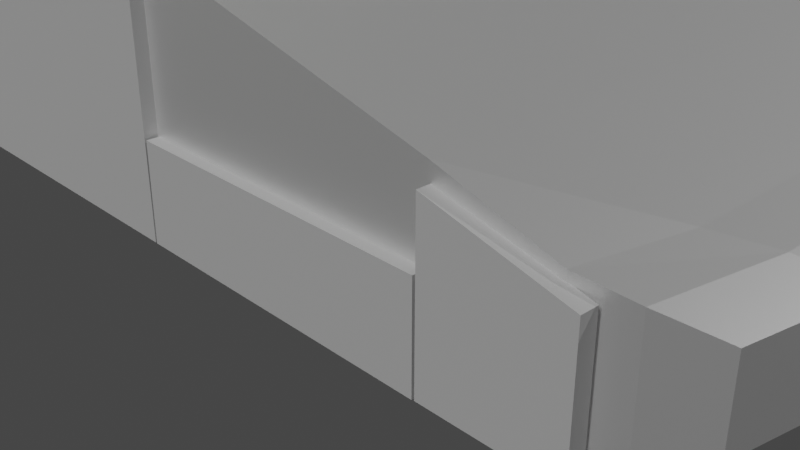 # Source: LynxIFV.blend  (saved by Blender 3.6.13; exported with 4.5.12 LTS)
import bpy
from mathutils import Matrix  # noqa: F401  (used for matrix-valued properties, if any)

bpy.ops.wm.read_factory_settings(use_empty=True)
scene = bpy.context.scene
scene.name = 'Scene'

# ---- collections
col_collection = bpy.data.collections.new('Collection'); scene.collection.children.link(col_collection)

# ---- materials (node trees are filled in below, after node groups)
mat_material_001 = bpy.data.materials.new('Material.001')
mat_material_001.use_transparent_shadow = False

# ---- material node trees
mat_material_001.use_nodes = True; mat_material_001.node_tree.nodes.clear()
_N = mat_material_001.node_tree.nodes; _L = mat_material_001.node_tree.links
n0 = _N.new('ShaderNodeBsdfPrincipled'); n0.name = 'Principled BSDF'; n0.location = (10, 300)
n0.distribution = 'GGX'
n0.subsurface_method = 'RANDOM_WALK_SKIN'
n0.inputs[0].default_value = (1.0, 1.0, 1.0, 1.0)
n0.inputs[1].default_value = 0.5632
n0.inputs[3].default_value = 1.45
n0.inputs[27].default_value = (0.0, 0.0, 0.0, 1.0)
n0.inputs[28].default_value = 1.0
n1 = _N.new('ShaderNodeOutputMaterial'); n1.name = 'Material Output'; n1.location = (300, 300)
_L.new(n0.outputs[0], n1.inputs[0])
n1.is_active_output = True

# ---- world
world_world = bpy.data.worlds.new('World'); scene.world = world_world
world_world.use_nodes = True; world_world.node_tree.nodes.clear()
_N = world_world.node_tree.nodes; _L = world_world.node_tree.links
n0 = _N.new('ShaderNodeOutputWorld'); n0.name = 'World Output'; n0.location = (300, 300)
n1 = _N.new('ShaderNodeBackground'); n1.name = 'Background'; n1.location = (10, 300)
n1.inputs[0].default_value = (0.05088, 0.05088, 0.05088, 1.0)
_L.new(n1.outputs[0], n0.inputs[0])
n0.is_active_output = True
world_world.color = (0.05088, 0.05088, 0.05088)
world_world.use_sun_shadow = False
world_world.sun_shadow_jitter_overblur = 0.0

# ---- cameras
cam_camera = bpy.data.cameras.new('Camera')
cam_camera.clip_end = 100.0
cam_camera.ortho_scale = 7.314

# ---- lights
light_light = bpy.data.lights.new('Light', 'POINT')
light_light.transmission_factor = 0.0
light_light.energy = 900.0
light_light.shadow_soft_size = 0.1
light_light.shadow_maximum_resolution = 0.006
light_light.use_absolute_resolution = True
light_light_001 = bpy.data.lights.new('Light.001', 'AREA')
light_light_001.color = (0.9525, 1.0, 0.8523)
light_light_001.transmission_factor = 0.0
light_light_001.energy = 549.8
light_light_001.shadow_soft_size = 0.1
light_light_001.shadow_maximum_resolution = 0.006
light_light_001.use_absolute_resolution = True
light_light_001.shape = 'RECTANGLE'
light_light_001.size = 30.0
light_light_001.size_y = 30.0
light_light_002 = bpy.data.lights.new('Light.002', 'SUN')
light_light_002.transmission_factor = 0.0
light_light_002.angle = 0.1924
light_light_002.energy = 1.0
light_light_002.shadow_soft_size = 0.1
light_light_002.shadow_cascade_max_distance = 1000.0

# ---- meshes
me_cube_002 = bpy.data.meshes.new('Cube.002')
me_cube_002.from_pydata([(-1.0, -1.0, -1.0), (-1.0, -1.0, 1.0), (-1.0, 1.0, -1.0), (-1.0, 1.0, 1.0), (1.0, -1.0, -1.0), (1.0, -1.0, 1.0), (1.0, 1.0, -1.0), (1.0, 1.0, 1.0)], [], [(0, 1, 3, 2), (2, 3, 7, 6), (6, 7, 5, 4), (4, 5, 1, 0), (2, 6, 4, 0), (7, 3, 1, 5)])
_uv = me_cube_002.uv_layers.new(name='UVMap')
_uv.uv.foreach_set('vector', [0.375, 0.0, 0.625, 0.0, 0.625, 0.25, 0.375, 0.25, 0.375, 0.25, 0.625, 0.25, 0.625, 0.5, 0.375, 0.5, 0.375, 0.5, 0.625, 0.5, 0.625, 0.75, 0.375, 0.75, 0.375, 0.75, 0.625, 0.75, 0.625, 1.0, 0.375, 1.0, 0.125, 0.5, 0.375, 0.5, 0.375, 0.75, 0.125, 0.75, 0.625, 0.5, 0.875, 0.5, 0.875, 0.75, 0.625, 0.75])
me_cube_002.update()
me_cube_003 = bpy.data.meshes.new('Cube.003')
me_cube_003.from_pydata([(-1.0, -1.0, -1.0), (-1.0, -1.0, 1.0), (-1.0, 1.0, -1.0), (-1.0, 1.0, 1.0), (1.0, -1.0, -1.0), (1.0, -1.0, 1.0), (1.0, 1.0, -1.0), (1.0, 1.0, 1.0)], [], [(0, 1, 3, 2), (2, 3, 7, 6), (6, 7, 5, 4), (4, 5, 1, 0), (2, 6, 4, 0), (7, 3, 1, 5)])
_uv = me_cube_003.uv_layers.new(name='UVMap')
_uv.uv.foreach_set('vector', [0.375, 0.0, 0.625, 0.0, 0.625, 0.25, 0.375, 0.25, 0.375, 0.25, 0.625, 0.25, 0.625, 0.5, 0.375, 0.5, 0.375, 0.5, 0.625, 0.5, 0.625, 0.75, 0.375, 0.75, 0.375, 0.75, 0.625, 0.75, 0.625, 1.0, 0.375, 1.0, 0.125, 0.5, 0.375, 0.5, 0.375, 0.75, 0.125, 0.75, 0.625, 0.5, 0.875, 0.5, 0.875, 0.75, 0.625, 0.75])
me_cube_003.update()
me_cube_004 = bpy.data.meshes.new('Cube.004')
me_cube_004.from_pydata([(-1.0, -1.0, -1.0), (-1.0, -1.0, 1.0), (-1.0, 1.0, -1.0), (-1.0, 1.0, 1.0), (1.0, -1.0, -1.0), (1.0, -1.0, 1.0), (1.0, 1.0, -1.0), (1.0, 1.0, 1.0)], [], [(0, 1, 3, 2), (2, 3, 7, 6), (6, 7, 5, 4), (4, 5, 1, 0), (2, 6, 4, 0), (7, 3, 1, 5)])
_uv = me_cube_004.uv_layers.new(name='UVMap')
_uv.uv.foreach_set('vector', [0.375, 0.0, 0.625, 0.0, 0.625, 0.25, 0.375, 0.25, 0.375, 0.25, 0.625, 0.25, 0.625, 0.5, 0.375, 0.5, 0.375, 0.5, 0.625, 0.5, 0.625, 0.75, 0.375, 0.75, 0.375, 0.75, 0.625, 0.75, 0.625, 1.0, 0.375, 1.0, 0.125, 0.5, 0.375, 0.5, 0.375, 0.75, 0.125, 0.75, 0.625, 0.5, 0.875, 0.5, 0.875, 0.75, 0.625, 0.75])
me_cube_004.update()
me_cube_005 = bpy.data.meshes.new('Cube.005')
me_cube_005.from_pydata([(-1.009, -1.0, -1.0), (-1.005, -1.0, -0.1208), (-1.009, 1.0, -1.0), (-1.005, 1.0, -0.1208), (0.9909, -1.0, -1.0), (0.9909, -1.0, -0.1142), (0.9909, 1.0, -1.0), (0.9909, 1.0, -0.1142)], [], [(0, 1, 3, 2), (2, 3, 7, 6), (6, 7, 5, 4), (4, 5, 1, 0), (2, 6, 4, 0), (7, 3, 1, 5)])
_uv = me_cube_005.uv_layers.new(name='UVMap')
_uv.uv.foreach_set('vector', [0.375, 0.0, 0.625, 0.0, 0.625, 0.25, 0.375, 0.25, 0.375, 0.25, 0.625, 0.25, 0.625, 0.5, 0.375, 0.5, 0.375, 0.5, 0.625, 0.5, 0.625, 0.75, 0.375, 0.75, 0.375, 0.75, 0.625, 0.75, 0.625, 1.0, 0.375, 1.0, 0.125, 0.5, 0.375, 0.5, 0.375, 0.75, 0.125, 0.75, 0.625, 0.5, 0.875, 0.5, 0.875, 0.75, 0.625, 0.75])
me_cube_005.update()
me_cube_006 = bpy.data.meshes.new('Cube.006')
me_cube_006.from_pydata([(-1.009, -1.0, -1.0), (-1.005, -1.0, 0.03715), (-1.009, 1.0, -1.0), (-1.005, 1.0, 0.03715), (0.9909, -1.0, -1.0), (0.9909, -1.0, -0.1774), (0.9909, 1.0, -1.0), (0.9909, 1.0, -0.1774)], [], [(0, 1, 3, 2), (2, 3, 7, 6), (6, 7, 5, 4), (4, 5, 1, 0), (2, 6, 4, 0), (7, 3, 1, 5)])
_uv = me_cube_006.uv_layers.new(name='UVMap')
_uv.uv.foreach_set('vector', [0.375, 0.0, 0.625, 0.0, 0.625, 0.25, 0.375, 0.25, 0.375, 0.25, 0.625, 0.25, 0.625, 0.5, 0.375, 0.5, 0.375, 0.5, 0.625, 0.5, 0.625, 0.75, 0.375, 0.75, 0.375, 0.75, 0.625, 0.75, 0.625, 1.0, 0.375, 1.0, 0.125, 0.5, 0.375, 0.5, 0.375, 0.75, 0.125, 0.75, 0.625, 0.5, 0.875, 0.5, 0.875, 0.75, 0.625, 0.75])
me_cube_006.update()
me_cube = bpy.data.meshes.new('Cube')
me_cube.from_pydata([(1.0, 2.256, 2.369), (-5.109, 2.256, 0.4759), (-5.109, -2.643, 2.369), (-5.109, -2.643, 0.4759), (-3.061, 2.256, 0.4759), (-1.025, -2.643, 2.369), (-3.061, -2.643, 2.369), (-3.061, -2.643, 0.4759), (-1.025, -2.643, 0.4759), (-3.061, 2.256, 2.369), (-1.025, 2.256, 2.369), (1.0, -2.643, 2.369), (1.0, -2.643, 0.4759), (1.773, 2.256, 2.369), (1.773, 2.256, 0.4759), (1.773, -2.643, 2.369), (1.773, -2.643, 0.4759), (3.894, 2.256, 1.835), (3.894, 2.256, 0.4759), (3.894, -2.643, 1.835), (3.894, -2.643, 0.4759), (1.971, -2.643, 2.313), (1.971, 2.256, 2.313), (1.971, 2.256, 0.4759), (1.971, -2.643, 0.4759), (4.919, -2.643, 1.567), (5.631, 1.841, 0.7428), (5.631, -2.227, 1.36), (5.279, 2.048, 0.609), (6.125, 1.341, 1.02), (6.125, 1.341, 0.9305), (6.125, -1.728, 1.02), (6.125, -1.728, 0.9305), (-5.109, 2.256, 2.303), (-5.109, -2.643, 2.303), (-5.008, 2.256, 2.303), (-5.008, -2.643, 2.303), (-5.007, -2.643, 2.37), (-5.245, 2.256, 2.303), (-5.245, 2.313, 2.303), (-5.245, -2.643, 2.303), (-6.232, 2.313, 2.303), (-6.232, -2.643, 2.303), (-6.099, 2.256, 1.975), (-6.099, -2.643, 1.975), (-5.736, 2.256, 1.042), (-5.736, -2.643, 1.042), (-5.744, 2.256, 0.5741), (-5.744, -2.643, 0.5741), (-5.732, 2.256, 0.5546), (-5.732, -2.643, 0.5546), (-5.752, 2.256, 0.539), (-5.752, -2.643, 0.539), (-5.752, -2.643, 0.0434), (-5.752, 2.256, 0.0434), (-5.733, 2.256, 0.0434), (-5.733, -2.643, 0.0434), (-5.733, 2.256, 0.4836), (-5.733, -2.643, 0.4836), (-5.109, 2.256, 2.369), (-1.025, 2.256, 0.4759), (1.0, 2.256, 0.4759), (1.388, 2.256, 2.369), (1.388, 2.256, 0.4759), (4.919, 2.256, 1.567), (4.931, 2.256, 0.4837), (5.631, 1.841, 1.36), (5.275, 2.048, 1.494), (1.0, 2.784, 2.369), (1.0, 2.784, 0.4759), (-5.109, 2.754, 0.4759), (-1.025, 2.792, 0.4759), (-3.061, 2.757, 0.4759), (-3.061, 2.757, 2.369), (-1.025, 2.792, 2.369), (1.388, 2.784, 2.369), (1.388, 2.784, 0.4759), (3.894, 2.926, 1.835), (3.894, 2.926, 0.4759), (1.971, 2.826, 2.313), (1.971, 2.826, 0.4759), (4.715, 2.995, 1.567), (4.727, 2.995, 0.4837), (5.563, 2.686, 1.36), (5.563, 2.686, 0.7428), (5.255, 2.836, 1.494), (5.259, 2.836, 0.609), (-5.109, 2.754, 2.303), (-5.109, 2.754, 2.369), (-5.245, 2.754, 2.303), (3.894, 2.655, 0.4759), (1.971, 2.655, 0.4759), (-3.061, 2.655, 2.369), (1.971, 2.655, 2.313), (3.894, 2.655, 1.835), (-1.025, 2.655, 2.369), (4.919, 2.626, 1.567), (4.931, 2.626, 0.4837), (1.0, 2.655, 2.369), (-5.109, 2.655, 0.4759), (5.631, 2.239, 0.7428), (5.631, 2.239, 1.36), (1.0, 2.655, 0.4759), (-3.061, 2.655, 0.4759), (-1.025, 2.655, 0.4759), (5.275, 2.447, 1.494), (5.279, 2.447, 0.609), (1.388, 2.655, 0.4759), (1.388, 2.655, 2.369), (-5.329, 2.256, 2.303), (-5.329, 2.754, 2.303), (-6.43, 2.313, 2.303), (-6.43, -2.643, 2.303), (-5.109, -3.448, 2.369), (-5.109, -3.448, 0.4759), (-1.025, -3.448, 2.369), (-3.061, -3.448, 2.369), (-3.061, -3.448, 0.4759), (-1.025, -3.448, 0.4759), (1.0, -3.448, 2.369), (1.0, -3.448, 0.4759), (1.773, 1.451, 2.369), (1.773, 1.451, 0.4759), (1.773, -3.448, 2.369), (1.773, -3.448, 0.4759), (3.894, -3.448, 1.835), (3.894, -3.448, 0.4759), (1.971, -3.448, 2.313), (1.971, -3.448, 0.4759), (4.746, -3.43, 1.567), (-5.305, -2.643, 2.369), (-5.305, -2.643, 0.4759), (-5.305, -3.448, 2.369), (-5.305, -3.448, 0.4759), (4.931, -2.643, 0.4837), (5.631, -2.227, 0.7428), (5.275, -2.435, 1.494), (5.279, -2.435, 0.609), (4.77, -3.428, 0.4837), (5.47, -3.133, 1.36), (5.47, -3.133, 0.7428), (5.114, -3.341, 1.494), (5.118, -3.341, 0.609), (6.125, 1.341, 1.02), (6.125, 1.341, 0.9305), (5.631, 1.841, 0.7428), (5.279, 2.048, 0.609), (5.631, -2.227, 0.7428), (5.279, -2.435, 0.609), (2.932, 2.256, 2.074), (2.932, 2.256, 0.4759), (2.932, 2.876, 2.074), (2.932, 2.876, 0.4759), (2.932, 2.655, 2.074), (2.932, 2.655, 0.4759), (5.878, 1.591, 0.8366), (5.878, 1.591, 1.19), (5.878, -1.978, 1.19), (5.878, -1.978, 0.8366), (5.878, 1.591, 0.8366), (5.631, 1.841, 1.36), (5.631, 2.686, 1.36), (5.631, 2.239, 1.36), (6.125, -1.728, 1.02), (6.125, -1.728, 0.9305), (5.47, -3.133, 0.7428), (5.631, -2.227, 0.7428), (5.631, -2.227, 1.36), (5.47, -3.133, 1.36), (5.878, -1.978, 1.19), (5.878, -1.978, 0.8366), (5.47, -3.133, 0.7428), (5.631, -2.227, 0.7428), (5.631, -2.227, 1.36), (5.47, -3.133, 1.36), (6.125, 1.341, 1.02), (6.125, 1.341, 0.9305), (6.125, -1.728, 1.02), (6.125, -1.728, 0.9305), (5.631, 1.841, 0.7428), (5.279, 2.048, 0.609), (5.631, -2.227, 0.7428), (5.279, -2.435, 0.609), (5.878, 1.591, 0.8366)], [(36, 37)], [(9, 59, 2, 6), (7, 6, 2, 3), (2, 59, 33, 34), (60, 61, 12, 8), (14, 61, 63), (1, 4, 7, 3), (4, 60, 8, 7), (12, 11, 5, 8), (8, 5, 6, 7), (0, 10, 5, 11), (10, 9, 6, 5), (12, 61, 14, 16), (22, 21, 19, 17, 149), (11, 12, 16, 15), (0, 11, 15, 13), (17, 19, 25, 64), (24, 23, 150, 18, 20), (21, 24, 20, 19), (15, 16, 24, 21), (16, 14, 23, 24), (13, 15, 21, 22), (67, 136, 27, 66), (20, 18, 65, 134), (19, 20, 134, 25), (28, 26, 145, 146), (136, 137, 135, 27), (25, 134, 137, 136), (134, 65, 28, 137), (64, 25, 136, 67), (30, 29, 31, 32), (34, 33, 35, 36), (33, 34, 40, 38), (38, 40, 39), (39, 40, 42, 41), (41, 42, 44, 43), (43, 44, 46, 45), (45, 46, 48, 47), (47, 48, 50, 49), (49, 50, 52, 51), (51, 52, 53, 54), (53, 54, 55, 56), (94, 96, 81, 77), (55, 56, 58, 57), (33, 38, 89, 87), (3, 1, 57, 58), (92, 95, 74, 73), (154, 91, 80, 152), (59, 9, 92, 73, 88), (153, 94, 77, 151), (0, 13, 62), (13, 22, 62), (23, 14, 63), (71, 74, 68, 69), (70, 88, 73, 72), (72, 73, 74, 71), (69, 68, 75, 76), (152, 151, 77, 78), (76, 75, 79, 80), (78, 77, 81, 82), (86, 85, 83, 84), (82, 81, 85, 86), (97, 90, 78, 82), (1, 59, 88, 70, 99), (101, 100, 84, 83), (104, 103, 72, 71), (96, 105, 85, 81), (102, 104, 71, 69), (106, 97, 82, 86), (107, 102, 69, 76), (103, 99, 70, 72), (105, 101, 83, 85), (98, 108, 75, 68), (95, 98, 68, 74), (100, 106, 86, 84), (108, 93, 79, 75), (33, 59, 88, 87), (91, 107, 76, 80), (23, 63, 107, 91), (62, 22, 93, 108), (26, 28, 106, 100), (10, 0, 98, 95), (0, 62, 108, 98), (67, 66, 101, 105), (4, 1, 99, 103), (63, 61, 102, 107), (28, 65, 97, 106), (61, 60, 104, 102), (64, 67, 105, 96), (60, 4, 103, 104), (66, 26, 100, 101), (65, 18, 90, 97), (149, 17, 94, 153), (150, 23, 91, 154), (9, 10, 95, 92), (17, 64, 96, 94), (89, 38, 109, 110), (42, 41, 111, 112), (21, 15, 123, 127), (5, 6, 116, 115), (138, 126, 20, 134), (12, 8, 118, 120), (15, 13, 121, 123), (3, 7, 117, 114), (14, 16, 124, 122), (8, 7, 117, 118), (20, 24, 128, 126), (21, 19, 125, 127), (16, 12, 120, 124), (125, 19, 25, 129), (15, 11, 119, 123), (2, 6, 116, 113), (11, 5, 115, 119), (16, 24, 128, 124), (16, 15, 123, 124), (2, 113, 132, 130), (3, 114, 133, 131), (135, 137, 142, 140), (134, 137, 142, 138), (136, 25, 129, 141), (136, 27, 139, 141), (2, 42, 40, 58, 3), (29, 30, 144, 143), (2, 3, 58, 48, 46, 44, 42, 40), (148, 146, 145, 147), (137, 28, 146, 148), (135, 137, 148, 147), (26, 135, 147, 145), (32, 147, 181, 178), (18, 150, 154, 90), (22, 149, 153, 93), (80, 79, 151, 152), (93, 153, 151, 79), (90, 154, 152, 78), (156, 157, 31, 29), (140, 139, 168, 165), (159, 156, 29, 30), (26, 66, 156, 159), (157, 27, 167, 169), (66, 27, 157, 156), (139, 27, 167, 168), (141, 139, 140, 142), (123, 119, 120, 124), (118, 115, 119, 120), (115, 116, 117, 118), (116, 117, 114, 113), (132, 113, 114, 133), (131, 133, 132, 130), (41, 59, 1, 57, 39), (1, 59, 39, 41, 57), (142, 141, 129, 138), (125, 123, 124, 128, 127), (129, 138, 126, 125), (128, 127, 125, 126), (83, 101, 162, 161), (66, 101, 162, 160), (169, 170, 164, 163), (167, 166, 170, 169), (168, 167, 173, 174), (135, 140, 165, 166), (158, 32, 164, 170), (135, 158, 170, 166), (32, 31, 163, 164), (31, 157, 169, 163), (171, 174, 173, 172), (167, 166, 172, 173), (165, 168, 174, 171), (166, 165, 171, 172), (182, 180, 179, 183, 176, 175, 177, 178, 181), (29, 31, 177, 175), (148, 146, 180, 182), (146, 145, 179, 180), (30, 29, 175, 176), (145, 155, 183, 179), (147, 148, 182, 181), (155, 30, 176, 183), (31, 32, 178, 177)])
_uv = me_cube.uv_layers.new(name='UVMap')
_uv.uv.foreach_set('vector', [0.7912, 0.5, 0.875, 0.5, 0.875, 0.75, 0.7912, 0.75, 0.375, 0.9162, 0.625, 0.9162, 0.625, 1.0, 0.375, 1.0, 0.875, 0.75, 0.875, 0.5, 0.875, 0.5, 0.875, 0.75, 0.2921, 0.5, 0.375, 0.5, 0.375, 0.75, 0.2921, 0.75, 0.375, 0.5, 0.375, 0.5, 0.375, 0.5, 0.125, 0.5, 0.2088, 0.5, 0.2088, 0.75, 0.125, 0.75, 0.2088, 0.5, 0.2921, 0.5, 0.2921, 0.75, 0.2088, 0.75, 0.375, 0.75, 0.625, 0.75, 0.625, 0.8329, 0.375, 0.8329, 0.375, 0.8329, 0.625, 0.8329, 0.625, 0.9162, 0.375, 0.9162, 0.625, 0.5, 0.7079, 0.5, 0.7079, 0.75, 0.625, 0.75, 0.7079, 0.5, 0.7912, 0.5, 0.7912, 0.75, 0.7079, 0.75, 0.375, 0.75, 0.375, 0.5, 0.375, 0.5, 0.375, 0.75, 0.625, 0.5, 0.625, 0.75, 0.625, 0.75, 0.625, 0.5, 0.625, 0.5, 0.625, 0.75, 0.375, 0.75, 0.375, 0.75, 0.625, 0.75, 0.625, 0.5, 0.625, 0.75, 0.625, 0.75, 0.625, 0.5, 0.625, 0.5, 0.625, 0.75, 0.625, 0.75, 0.625, 0.5, 0.375, 0.75, 0.375, 0.5, 0.375, 0.5, 0.375, 0.5, 0.375, 0.75, 0.625, 0.75, 0.375, 0.75, 0.375, 0.75, 0.625, 0.75, 0.625, 0.75, 0.375, 0.75, 0.375, 0.75, 0.625, 0.75, 0.375, 0.75, 0.375, 0.5, 0.375, 0.5, 0.375, 0.75, 0.625, 0.5, 0.625, 0.75, 0.625, 0.75, 0.625, 0.5, 0.625, 0.5, 0.625, 0.75, 0.625, 0.75, 0.625, 0.5, 0.375, 0.75, 0.375, 0.5, 0.375, 0.5, 0.375, 0.75, 0.625, 0.75, 0.375, 0.75, 0.375, 0.75, 0.625, 0.75, 0.375, 0.5, 0.375, 0.5, 0.375, 0.5, 0.375, 0.5, 0.625, 0.75, 0.375, 0.75, 0.375, 0.75, 0.625, 0.75, 0.625, 0.75, 0.375, 0.75, 0.375, 0.75, 0.625, 0.75, 0.375, 0.75, 0.375, 0.5, 0.375, 0.5, 0.375, 0.75, 0.625, 0.5, 0.625, 0.75, 0.625, 0.75, 0.625, 0.5, 0.375, 0.5, 0.625, 0.5, 0.625, 0.75, 0.375, 0.75, 0.875, 0.75, 0.875, 0.5, 0.875, 0.5, 0.875, 0.75, 0.875, 0.5, 0.875, 0.75, 0.875, 0.75, 0.875, 0.5, 0.875, 0.5, 0.875, 0.75, 0.875, 0.5, 0.875, 0.5, 0.875, 0.75, 0.875, 0.75, 0.875, 0.5, 0.875, 0.5, 0.875, 0.75, 0.875, 0.75, 0.875, 0.5, 0.875, 0.5, 0.875, 0.75, 0.875, 0.75, 0.875, 0.5, 0.875, 0.5, 0.875, 0.75, 0.875, 0.75, 0.875, 0.5, 0.875, 0.5, 0.875, 0.75, 0.875, 0.75, 0.875, 0.5, 0.875, 0.5, 0.875, 0.75, 0.875, 0.75, 0.875, 0.5, 0.875, 0.5, 0.875, 0.75, 0.875, 0.75, 0.875, 0.5, 0.0, 0.0, 0.0, 0.0, 0.0, 0.0, 0.0, 0.0, 0.625, 0.5, 0.625, 0.5, 0.625, 0.5, 0.625, 0.5, 0.875, 0.5, 0.875, 0.75, 0.875, 0.75, 0.875, 0.5, 0.875, 0.5, 0.875, 0.5, 0.875, 0.5, 0.875, 0.5, 0.125, 0.75, 0.125, 0.5, 0.0, 0.0, 0.0, 0.0, 0.7912, 0.5, 0.7079, 0.5, 0.7079, 0.5, 0.7912, 0.5, 0.375, 0.5, 0.375, 0.5, 0.375, 0.5, 0.375, 0.5, 0.875, 0.5, 0.7912, 0.5, 0.7912, 0.5, 0.7912, 0.5, 0.875, 0.5, 0.625, 0.5, 0.625, 0.5, 0.625, 0.5, 0.625, 0.5, 0.625, 0.5, 0.625, 0.5, 0.625, 0.5, 0.625, 0.5, 0.625, 0.5, 0.625, 0.5, 0.375, 0.5, 0.375, 0.5, 0.375, 0.5, 0.375, 0.4171, 0.625, 0.4171, 0.625, 0.5, 0.375, 0.5, 0.375, 0.25, 0.625, 0.25, 0.625, 0.3338, 0.375, 0.3338, 0.375, 0.3338, 0.625, 0.3338, 0.625, 0.4171, 0.375, 0.4171, 0.375, 0.5, 0.625, 0.5, 0.625, 0.5, 0.375, 0.5, 0.375, 0.5, 0.625, 0.5, 0.625, 0.5, 0.375, 0.5, 0.375, 0.5, 0.625, 0.5, 0.625, 0.5, 0.375, 0.5, 0.375, 0.5, 0.625, 0.5, 0.625, 0.5, 0.375, 0.5, 0.375, 0.5, 0.625, 0.5, 0.625, 0.5, 0.375, 0.5, 0.375, 0.5, 0.625, 0.5, 0.625, 0.5, 0.375, 0.5, 0.375, 0.5, 0.375, 0.5, 0.375, 0.5, 0.375, 0.5, 0.0, 0.0, 0.0, 0.0, 0.0, 0.0, 0.0, 0.0, 0.0, 0.0, 0.625, 0.5, 0.375, 0.5, 0.375, 0.5, 0.625, 0.5, 0.2921, 0.5, 0.2088, 0.5, 0.2088, 0.5, 0.2921, 0.5, 0.625, 0.5, 0.625, 0.5, 0.625, 0.5, 0.625, 0.5, 0.375, 0.5, 0.2921, 0.5, 0.2921, 0.5, 0.375, 0.5, 0.375, 0.5, 0.375, 0.5, 0.375, 0.5, 0.375, 0.5, 0.375, 0.5, 0.375, 0.5, 0.375, 0.5, 0.375, 0.5, 0.2088, 0.5, 0.125, 0.5, 0.125, 0.5, 0.2088, 0.5, 0.625, 0.5, 0.625, 0.5, 0.625, 0.5, 0.625, 0.5, 0.625, 0.5, 0.625, 0.5, 0.625, 0.5, 0.625, 0.5, 0.7079, 0.5, 0.625, 0.5, 0.625, 0.5, 0.7079, 0.5, 0.375, 0.5, 0.375, 0.5, 0.375, 0.5, 0.375, 0.5, 0.625, 0.5, 0.625, 0.5, 0.625, 0.5, 0.625, 0.5, 0.875, 0.5, 0.875, 0.5, 0.875, 0.5, 0.875, 0.5, 0.375, 0.5, 0.375, 0.5, 0.375, 0.5, 0.375, 0.5, 0.375, 0.5, 0.375, 0.5, 0.375, 0.5, 0.375, 0.5, 0.625, 0.5, 0.625, 0.5, 0.625, 0.5, 0.625, 0.5, 0.375, 0.5, 0.375, 0.5, 0.375, 0.5, 0.375, 0.5, 0.7079, 0.5, 0.625, 0.5, 0.625, 0.5, 0.7079, 0.5, 0.625, 0.5, 0.625, 0.5, 0.625, 0.5, 0.625, 0.5, 0.625, 0.5, 0.625, 0.5, 0.625, 0.5, 0.625, 0.5, 0.2088, 0.5, 0.125, 0.5, 0.125, 0.5, 0.2088, 0.5, 0.375, 0.5, 0.375, 0.5, 0.375, 0.5, 0.375, 0.5, 0.375, 0.5, 0.375, 0.5, 0.375, 0.5, 0.375, 0.5, 0.375, 0.5, 0.2921, 0.5, 0.2921, 0.5, 0.375, 0.5, 0.625, 0.5, 0.625, 0.5, 0.625, 0.5, 0.625, 0.5, 0.2921, 0.5, 0.2088, 0.5, 0.2088, 0.5, 0.2921, 0.5, 0.625, 0.5, 0.375, 0.5, 0.375, 0.5, 0.625, 0.5, 0.375, 0.5, 0.375, 0.5, 0.375, 0.5, 0.375, 0.5, 0.625, 0.5, 0.625, 0.5, 0.625, 0.5, 0.625, 0.5, 0.375, 0.5, 0.375, 0.5, 0.375, 0.5, 0.375, 0.5, 0.7912, 0.5, 0.7079, 0.5, 0.7079, 0.5, 0.7912, 0.5, 0.625, 0.5, 0.625, 0.5, 0.625, 0.5, 0.625, 0.5, 0.875, 0.5, 0.875, 0.5, 0.875, 0.5, 0.875, 0.5, 0.875, 0.75, 0.875, 0.5, 0.875, 0.5, 0.875, 0.75, 0.625, 0.75, 0.625, 0.75, 0.625, 0.75, 0.625, 0.75, 0.625, 0.8329, 0.625, 0.9162, 0.625, 0.9162, 0.625, 0.8329, 0.0, 0.0, 0.0, 0.0, 0.0, 0.0, 0.0, 0.0, 0.375, 0.75, 0.2921, 0.75, 0.2921, 0.75, 0.375, 0.75, 0.625, 0.75, 0.625, 0.5, 0.625, 0.5, 0.625, 0.75, 0.375, 1.0, 0.375, 0.9162, 0.375, 0.9162, 0.375, 1.0, 0.375, 0.5, 0.375, 0.75, 0.375, 0.75, 0.375, 0.5, 0.2921, 0.75, 0.2088, 0.75, 0.2088, 0.75, 0.2921, 0.75, 0.375, 0.75, 0.375, 0.75, 0.375, 0.75, 0.375, 0.75, 0.625, 0.75, 0.625, 0.75, 0.625, 0.75, 0.625, 0.75, 0.375, 0.75, 0.375, 0.75, 0.375, 0.75, 0.375, 0.75, 0.0, 0.0, 0.0, 0.0, 0.0, 0.0, 0.0, 0.0, 0.625, 0.75, 0.625, 0.75, 0.625, 0.75, 0.625, 0.75, 0.875, 0.75, 0.7912, 0.75, 0.7912, 0.75, 0.875, 0.75, 0.625, 0.75, 0.625, 0.8329, 0.625, 0.8329, 0.625, 0.75, 0.375, 0.75, 0.375, 0.75, 0.375, 0.75, 0.375, 0.75, 0.375, 0.75, 0.625, 0.75, 0.625, 0.75, 0.375, 0.75, 0.875, 0.75, 0.875, 0.75, 0.875, 0.75, 0.875, 0.75, 0.375, 1.0, 0.375, 1.0, 0.375, 1.0, 0.375, 1.0, 0.375, 0.75, 0.375, 0.75, 0.375, 0.75, 0.375, 0.75, 0.375, 0.75, 0.375, 0.75, 0.375, 0.75, 0.375, 0.75, 0.625, 0.75, 0.625, 0.75, 0.625, 0.75, 0.625, 0.75, 0.625, 0.75, 0.625, 0.75, 0.625, 0.75, 0.625, 0.75, 0.625, 1.0, 0.875, 0.75, 0.875, 0.75, 0.0, 0.0, 0.125, 0.75, 0.625, 0.5, 0.375, 0.5, 0.375, 0.5, 0.625, 0.5, 0.625, 1.0, 0.375, 1.0, 0.0, 0.0, 0.875, 0.75, 0.875, 0.75, 0.875, 0.75, 0.875, 0.75, 0.875, 0.75, 0.375, 0.75, 0.375, 0.5, 0.375, 0.5, 0.375, 0.75, 0.375, 0.75, 0.375, 0.5, 0.375, 0.5, 0.375, 0.75, 0.375, 0.75, 0.375, 0.75, 0.375, 0.75, 0.375, 0.75, 0.0, 0.0, 0.0, 0.0, 0.0, 0.0, 0.0, 0.0, 0.0, 0.0, 0.0, 0.0, 0.0, 0.0, 0.0, 0.0, 0.375, 0.5, 0.375, 0.5, 0.375, 0.5, 0.375, 0.5, 0.625, 0.5, 0.625, 0.5, 0.625, 0.5, 0.625, 0.5, 0.375, 0.5, 0.625, 0.5, 0.625, 0.5, 0.375, 0.5, 0.625, 0.5, 0.625, 0.5, 0.625, 0.5, 0.625, 0.5, 0.375, 0.5, 0.375, 0.5, 0.375, 0.5, 0.375, 0.5, 0.625, 0.5, 0.625, 0.75, 0.625, 0.75, 0.625, 0.5, 0.375, 0.75, 0.0, 0.0, 0.0, 0.0, 0.375, 0.75, 0.375, 0.5, 0.625, 0.5, 0.625, 0.5, 0.375, 0.5, 0.375, 0.5, 0.625, 0.5, 0.625, 0.5, 0.375, 0.5, 0.625, 0.75, 0.625, 0.75, 0.625, 0.75, 0.625, 0.75, 0.625, 0.5, 0.625, 0.75, 0.625, 0.75, 0.625, 0.5, 0.625, 0.75, 0.625, 0.75, 0.625, 0.75, 0.625, 0.75, 0.625, 0.75, 0.0, 0.0, 0.375, 0.75, 0.375, 0.75, 0.625, 0.75, 0.625, 0.75, 0.375, 0.75, 0.375, 0.75, 0.2921, 0.75, 0.625, 0.8329, 0.625, 0.75, 0.375, 0.75, 0.625, 0.8329, 0.625, 0.9162, 0.2088, 0.75, 0.2921, 0.75, 0.625, 0.9162, 0.2088, 0.75, 0.375, 1.0, 0.875, 0.75, 0.875, 0.75, 0.875, 0.75, 0.375, 1.0, 0.375, 1.0, 0.375, 1.0, 0.375, 1.0, 0.875, 0.75, 0.875, 0.75, 0.875, 0.5, 0.0, 0.0, 0.0, 0.0, 0.0, 0.0, 0.875, 0.5, 0.0, 0.0, 0.0, 0.0, 0.875, 0.5, 0.875, 0.5, 0.0, 0.0, 0.0, 0.0, 0.0, 0.0, 0.0, 0.0, 0.0, 0.0, 0.0, 0.0, 0.0, 0.0, 0.0, 0.0, 0.0, 0.0, 0.0, 0.0, 0.0, 0.0, 0.0, 0.0, 0.0, 0.0, 0.0, 0.0, 0.0, 0.0, 0.0, 0.0, 0.0, 0.0, 0.0, 0.0, 0.625, 0.5, 0.625, 0.5, 0.625, 0.5, 0.625, 0.5, 0.625, 0.5, 0.625, 0.5, 0.625, 0.5, 0.625, 0.5, 0.625, 0.75, 0.375, 0.75, 0.375, 0.75, 0.625, 0.75, 0.625, 0.75, 0.375, 0.75, 0.375, 0.75, 0.625, 0.75, 0.625, 0.75, 0.625, 0.75, 0.625, 0.75, 0.625, 0.75, 0.375, 0.75, 0.375, 0.75, 0.375, 0.75, 0.375, 0.75, 0.0, 0.0, 0.0, 0.0, 0.0, 0.0, 0.0, 0.0, 0.0, 0.0, 0.0, 0.0, 0.0, 0.0, 0.0, 0.0, 0.375, 0.75, 0.625, 0.75, 0.625, 0.75, 0.375, 0.75, 0.625, 0.75, 0.625, 0.75, 0.625, 0.75, 0.625, 0.75, 0.0, 0.0, 0.0, 0.0, 0.0, 0.0, 0.0, 0.0, 0.625, 0.75, 0.375, 0.75, 0.375, 0.75, 0.625, 0.75, 0.375, 0.75, 0.0, 0.0, 0.0, 0.0, 0.375, 0.75, 0.375, 0.75, 0.375, 0.75, 0.375, 0.75, 0.375, 0.75, 0.375, 0.75, 0.375, 0.5, 0.375, 0.5, 0.375, 0.5, 0.375, 0.5, 0.625, 0.5, 0.625, 0.75, 0.375, 0.75, 0.375, 0.75, 0.625, 0.5, 0.625, 0.75, 0.625, 0.75, 0.625, 0.5, 0.375, 0.75, 0.375, 0.5, 0.375, 0.5, 0.375, 0.75, 0.375, 0.5, 0.375, 0.5, 0.375, 0.5, 0.375, 0.5, 0.375, 0.5, 0.625, 0.5, 0.625, 0.5, 0.375, 0.5, 0.0, 0.0, 0.0, 0.0, 0.0, 0.0, 0.0, 0.0, 0.375, 0.75, 0.375, 0.75, 0.375, 0.75, 0.375, 0.75, 0.0, 0.0, 0.0, 0.0, 0.0, 0.0, 0.0, 0.0, 0.625, 0.75, 0.375, 0.75, 0.375, 0.75, 0.625, 0.75])
me_cube.materials.append(mat_material_001)
me_cube.use_mirror_vertex_groups = False
me_cube.update()
me_cube_001 = bpy.data.meshes.new('Cube.001')
me_cube_001.from_pydata([(-1.309, -0.5129, -1.106), (-1.301, 1.803, -1.106), (0.5509, 1.882, -1.106), (-0.06968, 1.882, -1.106), (-0.6902, 1.865, -1.106), (-0.7097, -0.5517, -1.106), (-0.03731, -0.5679, -1.106), (0.5509, -0.5679, -1.106), (-1.311, -0.5129, -0.8145), (-1.309, -0.5129, -0.3506), (-1.309, -0.5129, 0.04902), (-1.301, 1.803, 0.04902), (-1.301, 1.803, -0.3506), (-1.301, 1.803, -0.5504), (-0.6902, 1.865, -0.5504), (-1.493, 0.6857, -0.6259), (-1.494, 0.4635, -0.6259), (0.5509, -0.5679, 0.04902), (0.5509, -0.5679, -0.3506), (0.5439, -0.5679, -0.8258), (-0.03731, -0.5679, 0.04902), (-0.03731, -0.5679, -0.3506), (-0.03731, -0.5679, -0.8157), (-0.7097, -0.5517, 0.04902), (-0.7097, -0.5517, -0.3506), (-0.7097, -0.5517, -0.8157), (-0.6902, 1.865, 0.04902), (-0.6902, 1.865, -0.3506), (-0.6902, 1.865, -0.8157), (-0.06968, 1.882, 0.04902), (-0.06968, 1.882, -0.3506), (-0.06968, 1.882, -0.8157), (0.5509, 1.882, 0.04902), (0.5509, 1.882, -0.3506), (0.5439, 1.882, -0.8258), (0.5474, 1.882, -0.5574), (-0.4579, -0.5608, -1.103), (-0.06968, 1.882, -0.5504), (-0.38, 1.882, -0.3506), (-0.38, 1.882, 0.04902), (-0.4579, -0.5608, -0.8128), (0.813, 1.882, -0.7885), (0.813, -0.5679, -0.7885), (1.113, -0.5679, -0.7164), (1.113, 1.882, -0.7164), (2.089, -0.5679, -0.5521), (2.089, 1.882, -0.5521), (-1.309, -0.5129, 0.2488), (-1.301, 1.803, 0.2488), (2.1, 1.882, 0.2276), (2.1, -0.5679, 0.2276), (0.5509, -0.5679, 0.2488), (-0.03731, -0.5679, 0.2488), (-0.7097, -0.5517, 0.2488), (-0.6902, 1.865, 0.2488), (-0.06968, 1.882, 0.2488), (0.5509, 1.882, 0.2488), (-1.313, -0.5129, 0.3019), (-1.305, 1.803, 0.3019), (-0.7058, -0.0684, 0.3487), (0.5509, -0.5679, 0.3487), (-0.03731, -0.5679, 0.3487), (-0.7097, -0.5517, 0.3487), (-0.6902, 1.865, 0.3487), (-0.06968, 1.882, 0.3487), (0.5509, 1.882, 0.3487), (-1.489, 1.803, -0.6259), (-1.497, -0.5129, -0.6259), (2.094, 1.882, -0.3113), (-1.409, -0.5129, 0.1532), (-1.401, 1.803, 0.1532), (-1.406, 0.4635, 0.1532), (-1.405, 0.6857, 0.1532), (-0.698, 0.8983, 0.3487), (2.094, 1.882, -0.06313), (2.094, -0.5679, -0.06313), (2.094, -0.5679, -0.3113), (-1.305, 0.6857, -1.106), (-0.7001, 0.6757, -1.106), (-0.05331, 0.6435, -1.106), (0.5509, 0.6435, -1.106), (-1.305, 0.6857, -0.8157), (-0.4768, 0.6553, -1.103), (-1.301, 1.803, -0.8157), (-1.568, 0.6857, 0.1464), (-1.568, 0.4635, 0.1464), (2.091, 0.9419, -0.5208), (2.102, 0.9419, 0.2589), (-0.7019, 0.4149, 0.3487), (2.096, 0.9419, -0.28), (2.096, 0.9419, -0.03182), (-1.306, 0.4635, -1.106), (-0.7018, 0.4481, -1.106), (-0.05035, 0.4189, -1.106), (0.5509, 0.4189, -1.106), (-0.4768, 0.4329, -1.103), (2.094, 0.4189, -0.3113), (2.094, 0.4189, -0.06313), (2.1, 0.4189, 0.2276), (-0.6941, 1.382, 0.3487), (-1.306, 0.4635, -0.8157), (-1.572, -0.5129, 0.1464), (2.089, 0.4189, -0.5521), (-1.888, -0.5125, -0.7501), (-1.88, 1.803, -0.7502), (-1.564, 1.803, 0.1464), (-1.885, 0.4635, -0.7502), (-1.564, 1.803, 0.2074), (-1.568, 0.6857, 0.2074), (-1.884, 0.6857, -0.7502), (-1.568, 0.4635, 0.2074), (-1.889, -0.5127, -0.6298), (-1.88, 1.803, -0.6299), (-1.572, -0.5129, 0.2074), (-1.591, 1.803, 0.2076), (-1.595, 0.6857, 0.2076), (-1.596, 0.4635, 0.2076), (-1.599, -0.5129, 0.2076), (-1.884, 0.6857, -0.6299), (-1.885, 0.4635, -0.6299), (-1.997, 1.803, -0.6299), (-2.005, -0.5127, -0.6302), (-2.001, 0.6857, -0.6299), (-2.002, 0.4635, -0.6299), (-1.595, 0.6857, 0.2753), (-2.005, -0.513, -0.3341), (-1.997, 1.803, -0.334), (-1.599, -0.5129, 0.2753), (-2.001, 0.6857, -0.334), (-2.002, 0.4635, -0.334), (-1.972, -0.5124, -0.334), (-1.961, 1.803, -0.334), (-1.965, 0.6857, -0.334), (-1.596, 0.4635, 0.2753), (-1.966, 0.4635, -0.334), (-1.966, -0.5129, -0.2696), (-1.961, 1.803, -0.269), (-1.591, 1.803, 0.2753), (-1.965, 0.6857, -0.269), (-1.966, 0.4635, -0.269), (-1.932, 1.803, -0.269), (-1.943, -0.5117, -0.2667), (-1.937, 0.4635, -0.269), (-1.936, 0.6857, -0.269), (-1.932, 1.803, -0.2137), (-1.94, -0.5129, -0.2137), (-1.936, 0.6857, -0.2137), (-1.937, 0.4635, -0.2137), (-1.635, -0.5129, 0.2707), (-1.979, -0.5129, -0.2137), (-1.627, 1.803, 0.2707), (-1.971, 1.803, -0.2137), (-1.975, 0.6857, -0.2137), (-1.976, 0.4635, -0.2137), (-1.632, 0.4635, 0.2707), (-2.076, 0.4635, -0.1676), (-2.075, 0.6857, -0.1676), (-1.631, 0.6857, 0.2707), (-2.071, 1.803, -0.1676), (-2.079, -0.5129, -0.1676), (-2.044, -0.5125, -0.1676), (-1.627, 1.803, 0.05662), (-2.036, 1.803, -0.1676), (-2.041, 0.4635, -0.1676), (-2.04, 0.6857, -0.1676), (-1.632, 0.4635, 0.05662), (-2.079, -0.5129, 0.05662), (-1.631, 0.6857, 0.05662), (-2.071, 1.803, 0.05662), (-2.075, 0.6857, 0.05662), (-2.076, 0.4635, 0.05662), (-1.635, -0.5129, 0.05662), (-1.482, 1.803, 0.1498), (-1.486, 0.6857, 0.1498), (-1.487, 0.4635, 0.1498), (-1.49, -0.5129, 0.1498), (-1.456, -0.5129, 0.2886), (-1.467, 1.803, -0.4311), (-1.445, 1.803, -0.2364), (-1.45, 0.4635, -0.2364), (-1.423, 1.803, -0.04159), (-1.427, 0.6857, -0.04159), (-1.471, 0.6857, -0.4311), (-1.472, 0.4635, -0.4311), (-1.428, 0.4635, -0.04159), (-1.449, 0.6857, -0.2364), (-1.431, -0.5129, -0.04159), (-1.453, -0.5129, -0.2364), (-1.475, -0.5129, -0.4311), (-1.412, 1.803, 0.05579), (-1.417, 0.4635, 0.05579), (-1.42, -0.5129, 0.05579), (-1.416, 0.6857, 0.05579), (-1.627, 1.803, 0.1993), (-1.627, 1.803, 0.128), (-1.631, 0.6857, 0.128), (-1.631, 0.6857, 0.1993), (-1.635, -0.5129, 0.1993), (-1.635, -0.5129, 0.128), (-1.632, 0.4635, 0.128), (-1.632, 0.4635, 0.1993), (-1.603, -0.5129, 0.1372), (-1.353, 1.803, 0.2275), (-1.361, -0.5129, 0.2275), (-1.376, 1.803, 0.2953), (-1.448, 1.803, 0.2886), (-1.519, 1.803, 0.282), (-1.482, 1.803, 0.2064), (-0.04378, -0.07795, 0.3487), (-0.05026, 0.412, 0.3487), (-0.05673, 0.902, 0.3487), (-0.0632, 1.392, 0.3487), (0.5509, 1.392, 0.3487), (0.5509, 0.902, 0.3487), (0.5509, 0.412, 0.3487), (0.5509, -0.07795, 0.3487), (0.813, 0.9147, -0.7885), (0.813, 0.4173, -0.7885), (1.113, 0.4173, -0.7164), (1.113, 0.9147, -0.7164)], [(69, 101)], [(91, 92, 5, 0), (95, 93, 6, 36), (93, 94, 7, 6), (3, 31, 34, 2), (37, 30, 33, 35), (30, 29, 32, 33), (1, 83, 28, 4), (13, 12, 27, 14), (12, 11, 26, 27), (36, 40, 25, 5), (75, 50, 51, 17), (7, 19, 22, 6), (19, 18, 21, 22), (18, 17, 20, 21), (76, 75, 17, 18), (5, 25, 8, 0), (25, 24, 9, 8), (24, 23, 10, 9), (218, 43, 42, 217), (33, 32, 74, 68), (77, 81, 83, 1), (106, 109, 118, 119), (83, 81, 109, 104), (17, 51, 52, 20), (23, 53, 47, 10), (6, 22, 40, 36), (11, 48, 54, 26), (31, 37, 35, 34), (29, 55, 56, 32), (92, 95, 36, 5), (32, 56, 49, 74), (55, 64, 65, 56), (48, 58, 63, 54), (52, 61, 62, 53), (51, 60, 61, 52), (64, 211, 212, 65), (53, 62, 57, 47), (210, 209, 214, 213), (96, 76, 45, 102), (97, 98, 50, 75), (211, 210, 213, 212), (96, 97, 75, 76), (83, 66, 70, 58, 48, 11, 12, 13), (67, 8, 9, 10, 47, 57, 69), (83, 13, 14, 28), (183, 188, 67, 16), (182, 177, 66, 15), (68, 74, 90, 89), (209, 208, 215, 214), (74, 49, 87, 90), (68, 89, 86, 46), (182, 183, 16, 15), (20, 52, 53, 23), (91, 100, 81, 77), (3, 2, 80, 79), (1, 4, 78, 77), (0, 8, 100, 91), (81, 100, 106, 109), (175, 174, 71, 69), (172, 173, 72, 70), (174, 173, 72, 71), (54, 55, 29, 39, 26), (78, 82, 95, 92), (79, 80, 94, 93), (82, 79, 93, 95), (77, 78, 92, 91), (26, 39, 29, 30, 38, 27), (54, 63, 64, 55), (42, 19, 18, 76, 45, 43), (33, 68, 46, 44, 41, 34, 35), (8, 100, 106, 103), (106, 103, 111, 119), (109, 104, 112, 118), (118, 119, 123, 122), (107, 108, 84, 105), (108, 110, 85, 84), (113, 110, 85, 101), (122, 123, 129, 128), (121, 123, 129, 125), (119, 111, 121, 123), (112, 118, 122, 120), (116, 117, 113, 110), (125, 129, 134, 130), (128, 126, 131, 132), (115, 114, 107, 108), (115, 116, 110, 108), (120, 122, 128, 126), (134, 130, 135, 139), (134, 132, 138, 139), (128, 129, 134, 132), (124, 137, 114, 115), (133, 127, 117, 116), (124, 133, 116, 115), (138, 139, 142, 143), (131, 132, 138, 136), (143, 142, 147, 146), (141, 142, 147, 145), (143, 140, 144, 146), (139, 135, 141, 142), (136, 138, 143, 140), (146, 144, 151, 152), (147, 145, 149, 153), (146, 147, 153, 152), (152, 153, 163, 164), (149, 153, 163, 160), (152, 151, 162, 164), (157, 150, 137, 124), (154, 157, 124, 133), (160, 163, 155, 159), (164, 162, 158, 156), (148, 154, 133, 127), (163, 164, 156, 155), (159, 155, 170, 166), (156, 155, 170, 169), (196, 200, 154, 157), (193, 196, 157, 150), (197, 200, 154, 148), (158, 156, 169, 168), (169, 170, 165, 167), (168, 169, 167, 161), (166, 170, 165, 171), (84, 85, 174, 173), (85, 101, 175, 174), (84, 105, 172, 173), (58, 57, 62, 59, 88, 73, 99, 63), (211, 64, 63, 99), (208, 61, 60, 215), (190, 192, 181, 184), (184, 181, 185, 179), (179, 185, 182, 183), (191, 190, 184, 186), (186, 184, 179, 187), (187, 179, 183, 188), (189, 192, 181, 180), (180, 181, 185, 178), (178, 185, 182, 177), (71, 69, 191, 190), (72, 70, 189, 192), (71, 72, 192, 190), (171, 165, 199, 198), (198, 199, 200, 197), (161, 167, 195, 194), (194, 195, 196, 193), (167, 165, 199, 195), (195, 199, 200, 196), (197, 117, 127, 148), (117, 113, 101, 201), (191, 171, 198, 201, 101, 175, 69), (201, 117, 197, 198), (203, 202, 70, 69), (57, 58, 202, 203), (57, 176, 127), (57, 203, 113, 117, 127, 176), (113, 203, 69, 175, 101), (202, 58, 204, 205, 206, 137, 114, 107, 207, 70), (172, 105, 70), (193, 114, 137, 150), (107, 114, 193, 194, 105), (180, 162, 158, 168, 161, 189), (151, 144, 178, 180, 162), (131, 177, 178, 144, 140, 136), (131, 177, 66, 112, 120, 126), (83, 104, 112, 66), (58, 57, 127, 133, 124, 137, 206, 205, 204), (70, 207, 107, 105), (21, 20, 23, 24), (21, 24, 25, 40, 22), (38, 30, 37, 14, 27), (28, 14, 37, 31), (4, 28, 31, 3), (70, 189, 161, 194, 105, 172), (61, 208, 59, 62), (208, 209, 88, 59), (209, 210, 73, 88), (210, 211, 99, 73), (89, 90, 87, 86), (44, 219, 216, 41), (219, 218, 217, 216)])
_uv = me_cube_001.uv_layers.new(name='UVMap')
_uv.uv.foreach_set('vector', [0.125, 0.6493, 0.1875, 0.6493, 0.1875, 0.75, 0.125, 0.75, 0.2188, 0.6493, 0.25, 0.6493, 0.25, 0.75, 0.2188, 0.75, 0.25, 0.6493, 0.3125, 0.6493, 0.3125, 0.75, 0.25, 0.75, 0.375, 0.375, 0.4375, 0.375, 0.4375, 0.4375, 0.375, 0.4375, 0.4688, 0.375, 0.5, 0.375, 0.5, 0.4375, 0.4688, 0.4375, 0.5, 0.375, 0.5625, 0.375, 0.5625, 0.4375, 0.5, 0.4375, 0.375, 0.25, 0.4375, 0.25, 0.4375, 0.3125, 0.375, 0.3125, 0.4688, 0.25, 0.5, 0.25, 0.5, 0.3125, 0.4688, 0.3125, 0.5, 0.25, 0.5625, 0.25, 0.5625, 0.3125, 0.5, 0.3125, 0.375, 0.9062, 0.4375, 0.9062, 0.4375, 0.9375, 0.375, 0.9375, 0.5625, 0.75, 0.5938, 0.75, 0.5938, 0.8125, 0.5625, 0.8125, 0.375, 0.8125, 0.4375, 0.8125, 0.4375, 0.875, 0.375, 0.875, 0.4375, 0.8125, 0.5, 0.8125, 0.5, 0.875, 0.4375, 0.875, 0.5, 0.8125, 0.5625, 0.8125, 0.5625, 0.875, 0.5, 0.875, 0.5, 0.75, 0.5625, 0.75, 0.5625, 0.8125, 0.5, 0.8125, 0.375, 0.9375, 0.4375, 0.9375, 0.4375, 1.0, 0.375, 1.0, 0.4375, 0.9375, 0.5, 0.9375, 0.5, 1.0, 0.4375, 1.0, 0.5, 0.9375, 0.5625, 0.9375, 0.5625, 1.0, 0.5, 1.0, 0.375, 0.6667, 0.375, 0.75, 0.4375, 0.75, 0.4375, 0.6667, 0.5, 0.4375, 0.5625, 0.4375, 0.5625, 0.5, 0.5, 0.5, 0.375, 0.1236, 0.4375, 0.1236, 0.4375, 0.25, 0.375, 0.25, 0.0, 0.0, 0.0, 0.0, 0.0, 0.0, 0.0, 0.0, 0.4375, 0.25, 0.4375, 0.1236, 0.4375, 0.1236, 0.4375, 0.25, 0.5625, 0.8125, 0.5938, 0.8125, 0.5938, 0.875, 0.5625, 0.875, 0.5625, 0.9375, 0.5938, 0.9375, 0.5938, 1.0, 0.5625, 1.0, 0.375, 0.875, 0.4375, 0.875, 0.4375, 0.9062, 0.375, 0.9062, 0.5625, 0.25, 0.5938, 0.25, 0.5938, 0.3125, 0.5625, 0.3125, 0.4375, 0.375, 0.4688, 0.375, 0.4688, 0.4375, 0.4375, 0.4375, 0.5625, 0.375, 0.5938, 0.375, 0.5938, 0.4375, 0.5625, 0.4375, 0.1875, 0.6493, 0.2188, 0.6493, 0.2188, 0.75, 0.1875, 0.75, 0.5625, 0.4375, 0.5938, 0.4375, 0.5938, 0.5, 0.5625, 0.5, 0.5938, 0.375, 0.6094, 0.375, 0.6094, 0.4375, 0.5938, 0.4375, 0.5938, 0.25, 0.6094, 0.25, 0.6094, 0.3125, 0.5938, 0.3125, 0.5938, 0.875, 0.6094, 0.875, 0.6094, 0.9375, 0.5938, 0.9375, 0.5938, 0.8125, 0.6094, 0.8125, 0.6094, 0.875, 0.5938, 0.875, 0.6094, 0.375, 0.6094, 0.475, 0.6094, 0.5125, 0.6094, 0.4375, 0.5938, 0.9375, 0.6094, 0.9375, 0.6094, 1.0, 0.5938, 1.0, 0.6094, 0.575, 0.6094, 0.675, 0.6094, 0.6625, 0.6094, 0.5875, 0.5, 0.6493, 0.5, 0.75, 0.375, 0.75, 0.375, 0.6493, 0.5625, 0.6493, 0.5938, 0.6493, 0.5938, 0.75, 0.5625, 0.75, 0.6094, 0.475, 0.6094, 0.575, 0.6094, 0.5875, 0.6094, 0.5125, 0.5, 0.6493, 0.5625, 0.6493, 0.5625, 0.75, 0.5, 0.75, 0.4375, 0.25, 0.4375, 0.25, 0.0, 0.0, 0.6094, 0.25, 0.5938, 0.25, 0.5625, 0.25, 0.5, 0.25, 0.4688, 0.25, 0.0, 0.0, 0.4375, 1.0, 0.5, 1.0, 0.5625, 1.0, 0.5938, 1.0, 0.6094, 1.0, 0.0, 0.0, 0.4375, 0.25, 0.4688, 0.25, 0.4688, 0.3125, 0.4375, 0.3125, 0.0, 0.0, 0.0, 0.0, 0.0, 0.0, 0.0, 0.0, 0.4375, 0.1236, 0.4375, 0.25, 0.4375, 0.25, 0.4375, 0.1236, 0.5, 0.5, 0.5625, 0.5, 0.5625, 0.6264, 0.5, 0.6264, 0.6094, 0.675, 0.6094, 0.775, 0.6094, 0.7375, 0.6094, 0.6625, 0.5625, 0.5, 0.5938, 0.5, 0.5938, 0.6264, 0.5625, 0.6264, 0.5, 0.5, 0.5, 0.6264, 0.375, 0.6264, 0.375, 0.5, 0.0, 0.0, 0.0, 0.0, 0.0, 0.0, 0.0, 0.0, 0.5625, 0.875, 0.5938, 0.875, 0.5938, 0.9375, 0.5625, 0.9375, 0.375, 0.1007, 0.4375, 0.1007, 0.4375, 0.1236, 0.375, 0.1236, 0.25, 0.5, 0.3125, 0.5, 0.3125, 0.6264, 0.25, 0.6264, 0.125, 0.5, 0.1875, 0.5, 0.1875, 0.6264, 0.125, 0.6264, 0.375, 0.0, 0.4375, 0.0, 0.4375, 0.1007, 0.375, 0.1007, 0.4375, 0.1236, 0.4375, 0.1007, 0.4375, 0.1007, 0.4375, 0.1236, 0.0, 0.0, 0.0, 0.0, 0.0, 0.0, 0.0, 0.0, 0.0, 0.0, 0.0, 0.0, 0.0, 0.0, 0.0, 0.0, 0.4375, 0.1007, 0.4375, 0.1236, 0.4375, 0.1236, 0.4375, 0.1007, 0.5938, 0.3125, 0.5938, 0.375, 0.5625, 0.375, 0.0, 0.0, 0.5625, 0.3125, 0.1875, 0.6264, 0.2188, 0.6264, 0.2188, 0.6493, 0.1875, 0.6493, 0.25, 0.6264, 0.3125, 0.6264, 0.3125, 0.6493, 0.25, 0.6493, 0.2188, 0.6264, 0.25, 0.6264, 0.25, 0.6493, 0.2188, 0.6493, 0.125, 0.6264, 0.1875, 0.6264, 0.1875, 0.6493, 0.125, 0.6493, 0.5625, 0.3125, 0.0, 0.0, 0.5625, 0.375, 0.5, 0.375, 0.5, 0.3438, 0.5, 0.3125, 0.5938, 0.3125, 0.6094, 0.3125, 0.6094, 0.375, 0.5938, 0.375, 0.4375, 0.75, 0.4375, 0.8125, 0.5, 0.8125, 0.5, 0.75, 0.0, 0.0, 0.375, 0.75, 0.5, 0.4375, 0.5, 0.5, 0.0, 0.0, 0.375, 0.5, 0.4375, 0.5, 0.4375, 0.4375, 0.4688, 0.4375, 0.0, 0.0, 0.0, 0.0, 0.0, 0.0, 0.0, 0.0, 0.4375, 0.1007, 0.4375, 0.0, 0.4375, 0.0, 0.4375, 0.1007, 0.0, 0.0, 0.0, 0.0, 0.0, 0.0, 0.0, 0.0, 0.4375, 0.1236, 0.4375, 0.1007, 0.4375, 0.1007, 0.4375, 0.1236, 0.0, 0.0, 0.0, 0.0, 0.0, 0.0, 0.0, 0.0, 0.0, 0.0, 0.0, 0.0, 0.0, 0.0, 0.0, 0.0, 0.0, 0.0, 0.0, 0.0, 0.0, 0.0, 0.0, 0.0, 0.4375, 0.1236, 0.4375, 0.1007, 0.4375, 0.1007, 0.4375, 0.1236, 0.0, 0.0, 0.0, 0.0, 0.0, 0.0, 0.0, 0.0, 0.4375, 0.1007, 0.4375, 0.0, 0.4375, 0.0, 0.4375, 0.1007, 0.4375, 0.25, 0.4375, 0.1236, 0.4375, 0.1236, 0.4375, 0.25, 0.0, 0.0, 0.0, 0.0, 0.0, 0.0, 0.0, 0.0, 0.0, 0.0, 0.0, 0.0, 0.0, 0.0, 0.0, 0.0, 0.0, 0.0, 0.0, 0.0, 0.0, 0.0, 0.0, 0.0, 0.4375, 0.1236, 0.4375, 0.25, 0.4375, 0.25, 0.4375, 0.1236, 0.0, 0.0, 0.0, 0.0, 0.0, 0.0, 0.0, 0.0, 0.4375, 0.25, 0.4375, 0.1236, 0.4375, 0.1236, 0.4375, 0.25, 0.4375, 0.1007, 0.4375, 0.0, 0.4375, 0.0, 0.4375, 0.1007, 0.0, 0.0, 0.0, 0.0, 0.0, 0.0, 0.0, 0.0, 0.4375, 0.1236, 0.4375, 0.1007, 0.4375, 0.1007, 0.4375, 0.1236, 0.4375, 0.1236, 0.4375, 0.25, 0.4375, 0.25, 0.4375, 0.1236, 0.0, 0.0, 0.0, 0.0, 0.0, 0.0, 0.0, 0.0, 0.0, 0.0, 0.0, 0.0, 0.0, 0.0, 0.0, 0.0, 0.4375, 0.1236, 0.4375, 0.1007, 0.4375, 0.1007, 0.4375, 0.1236, 0.4375, 0.25, 0.4375, 0.1236, 0.4375, 0.1236, 0.4375, 0.25, 0.4375, 0.1236, 0.4375, 0.1007, 0.4375, 0.1007, 0.4375, 0.1236, 0.0, 0.0, 0.0, 0.0, 0.0, 0.0, 0.0, 0.0, 0.0, 0.0, 0.0, 0.0, 0.0, 0.0, 0.0, 0.0, 0.4375, 0.1007, 0.4375, 0.0, 0.4375, 0.0, 0.4375, 0.1007, 0.4375, 0.25, 0.4375, 0.1236, 0.4375, 0.1236, 0.4375, 0.25, 0.0, 0.0, 0.0, 0.0, 0.0, 0.0, 0.0, 0.0, 0.4375, 0.1007, 0.4375, 0.0, 0.4375, 0.0, 0.4375, 0.1007, 0.4375, 0.1236, 0.4375, 0.1007, 0.4375, 0.1007, 0.4375, 0.1236, 0.4375, 0.1236, 0.4375, 0.1007, 0.4375, 0.1007, 0.4375, 0.1236, 0.0, 0.0, 0.0, 0.0, 0.0, 0.0, 0.0, 0.0, 0.0, 0.0, 0.0, 0.0, 0.0, 0.0, 0.0, 0.0, 0.4375, 0.1236, 0.4375, 0.25, 0.4375, 0.25, 0.4375, 0.1236, 0.4375, 0.1007, 0.4375, 0.1236, 0.4375, 0.1236, 0.4375, 0.1007, 0.0, 0.0, 0.0, 0.0, 0.0, 0.0, 0.0, 0.0, 0.0, 0.0, 0.0, 0.0, 0.0, 0.0, 0.0, 0.0, 0.0, 0.0, 0.0, 0.0, 0.0, 0.0, 0.0, 0.0, 0.0, 0.0, 0.0, 0.0, 0.0, 0.0, 0.0, 0.0, 0.0, 0.0, 0.0, 0.0, 0.0, 0.0, 0.0, 0.0, 0.4375, 0.1236, 0.4375, 0.1007, 0.4375, 0.1007, 0.4375, 0.1236, 0.4375, 0.1236, 0.4375, 0.1007, 0.4375, 0.1007, 0.4375, 0.1236, 0.4375, 0.25, 0.4375, 0.1236, 0.4375, 0.1236, 0.4375, 0.25, 0.0, 0.0, 0.0, 0.0, 0.0, 0.0, 0.0, 0.0, 0.4375, 0.25, 0.4375, 0.1236, 0.4375, 0.1236, 0.4375, 0.25, 0.4375, 0.1236, 0.4375, 0.1007, 0.4375, 0.1007, 0.4375, 0.1236, 0.4375, 0.25, 0.4375, 0.1236, 0.4375, 0.1236, 0.4375, 0.25, 0.0, 0.0, 0.0, 0.0, 0.0, 0.0, 0.0, 0.0, 0.0, 0.0, 0.0, 0.0, 0.0, 0.0, 0.0, 0.0, 0.0, 0.0, 0.0, 0.0, 0.0, 0.0, 0.0, 0.0, 0.4375, 0.1236, 0.4375, 0.25, 0.4375, 0.25, 0.4375, 0.1236, 0.0, 0.0, 0.0, 0.0, 0.6094, 0.9375, 0.6094, 0.8125, 0.6094, 0.6875, 0.6094, 0.5625, 0.6094, 0.4375, 0.6094, 0.3125, 0.6094, 0.475, 0.6094, 0.375, 0.6094, 0.3125, 0.6094, 0.4375, 0.6094, 0.775, 0.6094, 0.875, 0.6094, 0.8125, 0.6094, 0.7375, 0.4375, 0.1007, 0.4375, 0.1236, 0.4375, 0.1236, 0.4375, 0.1007, 0.4375, 0.1007, 0.4375, 0.1236, 0.4375, 0.1236, 0.4375, 0.1007, 0.4375, 0.1007, 0.4375, 0.1236, 0.4375, 0.1236, 0.4375, 0.1007, 0.0, 0.0, 0.0, 0.0, 0.0, 0.0, 0.0, 0.0, 0.0, 0.0, 0.0, 0.0, 0.0, 0.0, 0.0, 0.0, 0.0, 0.0, 0.0, 0.0, 0.0, 0.0, 0.0, 0.0, 0.0, 0.0, 0.0, 0.0, 0.0, 0.0, 0.0, 0.0, 0.0, 0.0, 0.0, 0.0, 0.0, 0.0, 0.0, 0.0, 0.0, 0.0, 0.0, 0.0, 0.0, 0.0, 0.0, 0.0, 0.0, 0.0, 0.0, 0.0, 0.0, 0.0, 0.0, 0.0, 0.4375, 0.1236, 0.4375, 0.25, 0.4375, 0.25, 0.4375, 0.1236, 0.4375, 0.1007, 0.4375, 0.1236, 0.4375, 0.1236, 0.4375, 0.1007, 0.0, 0.0, 0.0, 0.0, 0.0, 0.0, 0.0, 0.0, 0.0, 0.0, 0.0, 0.0, 0.0, 0.0, 0.0, 0.0, 0.4375, 0.25, 0.4375, 0.1236, 0.4375, 0.1236, 0.4375, 0.25, 0.4375, 0.25, 0.4375, 0.1236, 0.4375, 0.1236, 0.4375, 0.25, 0.4375, 0.1236, 0.4375, 0.1007, 0.4375, 0.1007, 0.4375, 0.1236, 0.4375, 0.1236, 0.4375, 0.1007, 0.4375, 0.1007, 0.4375, 0.1236, 0.0, 0.0, 0.0, 0.0, 0.0, 0.0, 0.0, 0.0, 0.0, 0.0, 0.0, 0.0, 0.0, 0.0, 0.0, 0.0, 0.0, 0.0, 0.0, 0.0, 0.0, 0.0, 0.0, 0.0, 0.0, 0.0, 0.0, 0.0, 0.0, 0.0, 0.0, 0.0, 0.0, 0.0, 0.0, 0.0, 0.0, 0.0, 0.0, 0.0, 0.0, 0.0, 0.0, 0.0, 0.0, 0.0, 0.0, 0.0, 0.0, 0.0, 0.0, 0.0, 0.0, 0.0, 0.0, 0.0, 0.0, 0.0, 0.0, 0.0, 0.0, 0.0, 0.0, 0.0, 0.0, 0.0, 0.0, 0.0, 0.0, 0.0, 0.0, 0.0, 0.0, 0.0, 0.0, 0.0, 0.0, 0.0, 0.0, 0.0, 0.0, 0.0, 0.0, 0.0, 0.0, 0.0, 0.0, 0.0, 0.0, 0.0, 0.0, 0.0, 0.0, 0.0, 0.0, 0.0, 0.0, 0.0, 0.0, 0.0, 0.0, 0.0, 0.0, 0.0, 0.0, 0.0, 0.0, 0.0, 0.0, 0.0, 0.0, 0.0, 0.0, 0.0, 0.0, 0.0, 0.0, 0.0, 0.0, 0.0, 0.0, 0.0, 0.0, 0.0, 0.0, 0.0, 0.0, 0.0, 0.0, 0.0, 0.0, 0.0, 0.0, 0.0, 0.0, 0.0, 0.0, 0.0, 0.0, 0.0, 0.0, 0.0, 0.0, 0.0, 0.0, 0.0, 0.0, 0.0, 0.0, 0.0, 0.0, 0.0, 0.0, 0.0, 0.0, 0.0, 0.0, 0.0, 0.0, 0.0, 0.0, 0.0, 0.0, 0.0, 0.0, 0.0, 0.0, 0.0, 0.0, 0.0, 0.0, 0.0, 0.0, 0.0, 0.0, 0.0, 0.0, 0.0, 0.0, 0.0, 0.0, 0.0, 0.0, 0.0, 0.0, 0.0, 0.0, 0.0, 0.0, 0.0, 0.0, 0.0, 0.0, 0.0, 0.0, 0.0, 0.0, 0.0, 0.0, 0.0, 0.0, 0.0, 0.0, 0.0, 0.0, 0.0, 0.5, 0.875, 0.5625, 0.875, 0.5625, 0.9375, 0.5, 0.9375, 0.5, 0.875, 0.5, 0.9375, 0.4375, 0.9375, 0.4375, 0.9062, 0.4375, 0.875, 0.5, 0.3438, 0.5, 0.375, 0.4688, 0.375, 0.4688, 0.3125, 0.5, 0.3125, 0.4375, 0.3125, 0.4688, 0.3125, 0.4688, 0.375, 0.4375, 0.375, 0.375, 0.3125, 0.4375, 0.3125, 0.4375, 0.375, 0.375, 0.375, 0.4375, 0.25, 0.4375, 0.25, 0.0, 0.0, 0.4375, 0.25, 0.0, 0.0, 0.4375, 0.25, 0.6094, 0.875, 0.6094, 0.775, 0.6094, 0.8125, 0.6094, 0.9375, 0.6094, 0.775, 0.6094, 0.675, 0.6094, 0.6875, 0.6094, 0.8125, 0.6094, 0.675, 0.6094, 0.575, 0.6094, 0.5625, 0.6094, 0.6875, 0.6094, 0.575, 0.6094, 0.475, 0.6094, 0.4375, 0.6094, 0.5625, 0.5, 0.6264, 0.5625, 0.6264, 0.5938, 0.6264, 0.375, 0.6264, 0.375, 0.5, 0.375, 0.5833, 0.4375, 0.5833, 0.4375, 0.5, 0.375, 0.5833, 0.375, 0.6667, 0.4375, 0.6667, 0.4375, 0.5833])
me_cube_001.materials.append(mat_material_001)
me_cube_001.update()

# ---- objects
ob_sidearmor1 = bpy.data.objects.new('SideArmor1', me_cube_002)
ob_sidearmor2 = bpy.data.objects.new('SideArmor2', me_cube_003)
ob_sidearmor3 = bpy.data.objects.new('SideArmor3', me_cube_004)
ob_sidearmor4 = bpy.data.objects.new('SideArmor4', me_cube_005)
ob_sidearmor4_001 = bpy.data.objects.new('SideArmor4.001', me_cube_006)
ob_tankbase = bpy.data.objects.new('TankBase', me_cube)
ob_light = bpy.data.objects.new('Light', light_light)
ob_camera = bpy.data.objects.new('Camera', cam_camera)
ob_topreference = bpy.data.objects.new('TopReference', None)
ob_sidereference = bpy.data.objects.new('SideReference', None)
ob_turret = bpy.data.objects.new('Turret', me_cube_001)
ob_light_001 = bpy.data.objects.new('Light.001', light_light_001)
ob_light_002 = bpy.data.objects.new('Light.002', light_light_002)

# ---- transforms, parenting, visibility, modifiers, constraints
ob_sidearmor1.location = (-4.149, -3.484, 2.356)
ob_sidearmor1.scale = (0.9777, 0.06383, 0.8579)
ob_sidearmor2.location = (-2.09, -3.484, 2.356)
ob_sidearmor2.scale = (1.053, 0.06383, 0.8523)
ob_sidearmor3.location = (0.1824, -3.484, 2.356)
ob_sidearmor3.scale = (1.187, 0.06383, 0.8523)
ob_sidearmor4.location = (2.635, -3.484, 2.355)
ob_sidearmor4.scale = (1.24, 0.06383, 0.8523)
ob_sidearmor4_001.location = (4.4, -3.484, 2.693)
ob_sidearmor4_001.scale = (0.5115, 0.06383, 1.186)
ob_tankbase.location = (-0.02013, -1.38e-07, 1.027)
ob_tankbase.lock_rotations_4d = False
ob_tankbase.empty_display_type = 'ARROWS'
ob_tankbase.lineart.crease_threshold = 0.0
_m = ob_tankbase.modifiers.new('Bevel', 'BEVEL')
_m.width = 0.022
_m.width_pct = 0.022
_m.segments = 2
ob_light.location = (10.71, 5.611, 11.56)
ob_light.rotation_euler = (0.6503, 0.05522, 1.866)
ob_light.lock_rotations_4d = False
ob_light.empty_display_type = 'ARROWS'
ob_light.color = (0.0, 0.0, 0.0, 0.0)
ob_light.lineart.crease_threshold = 0.0
ob_camera.location = (7.359, -6.926, 4.958)
ob_camera.rotation_euler = (1.109, 0.0, 0.8149)
ob_camera.lock_rotations_4d = False
ob_camera.empty_display_type = 'ARROWS'
ob_camera.color = (0.0, 0.0, 0.0, 0.0)
ob_camera.display_type = 'WIRE'
ob_camera.lineart.crease_threshold = 0.0
ob_topreference.location = (0.0, 2.554, 0.0)
ob_topreference.scale = (3.202, 3.202, 3.202)
ob_topreference.empty_display_type = 'IMAGE'
ob_topreference.empty_display_size = 5.0
ob_sidereference.location = (0.0, 26.43, -1.498)
ob_sidereference.rotation_euler = (1.571, -0.0, 0.0)
ob_sidereference.scale = (3.202, 3.202, 3.202)
ob_sidereference.empty_display_type = 'IMAGE'
ob_sidereference.empty_display_size = 5.0
ob_turret.location = (-1.997, 0.0, 4.359)
ob_light_001.location = (-19.63, -0.5768, 10.61)
ob_light_001.rotation_euler = (-1.07, 0.1223, 1.852)
ob_light_001.lock_rotations_4d = False
ob_light_001.empty_display_type = 'ARROWS'
ob_light_001.color = (0.0, 0.0, 0.0, 0.0)
ob_light_001.lineart.crease_threshold = 0.0
ob_light_002.location = (13.44, -18.53, 25.4)
ob_light_002.rotation_euler = (0.2065, -0.7298, 1.5)
ob_light_002.lock_rotations_4d = False
ob_light_002.empty_display_type = 'ARROWS'
ob_light_002.color = (0.0, 0.0, 0.0, 0.0)
ob_light_002.lineart.crease_threshold = 0.0

# ---- collection membership
scene.collection.objects.link(ob_sidearmor1)
scene.collection.objects.link(ob_sidearmor2)
scene.collection.objects.link(ob_sidearmor3)
scene.collection.objects.link(ob_sidearmor4)
scene.collection.objects.link(ob_sidearmor4_001)
col_collection.objects.link(ob_tankbase)
col_collection.objects.link(ob_light)
col_collection.objects.link(ob_camera)
col_collection.objects.link(ob_topreference)
col_collection.objects.link(ob_sidereference)
col_collection.objects.link(ob_turret)
col_collection.objects.link(ob_light_001)
col_collection.objects.link(ob_light_002)

# ---- scene / render settings (as saved in the file)
scene.camera = ob_camera
scene.frame_start = 1; scene.frame_end = 250; scene.frame_set(0)
scene.render.engine = 'BLENDER_EEVEE_NEXT'
scene.cycles.sampling_pattern = 'TABULATED_SOBOL'
scene.view_settings.view_transform = 'Filmic'
bpy.context.view_layer.update()
